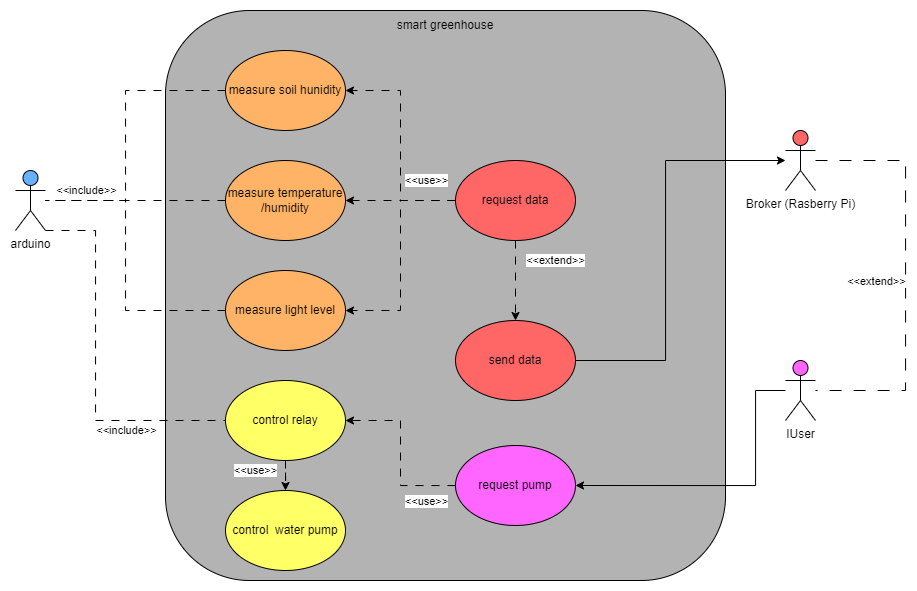

The diagram above was exported from draw.io. Its source (the exported page's mxGraphModel, read from the mxfile embedded in the PNG):
<mxGraphModel dx="1035" dy="616" grid="1" gridSize="10" guides="1" tooltips="1" connect="1" arrows="1" fold="1" page="1" pageScale="1" pageWidth="827" pageHeight="1169" math="0" shadow="0">
  <root>
    <mxCell id="WIyWlLk6GJQsqaUBKTNV-0" />
    <mxCell id="WIyWlLk6GJQsqaUBKTNV-1" parent="WIyWlLk6GJQsqaUBKTNV-0" />
    <mxCell id="zITKFPbueJpXh5SHb8U9-2" value="&lt;p style=&quot;line-height: 180%;&quot;&gt;&lt;br&gt;&lt;/p&gt;" style="rounded=1;whiteSpace=wrap;html=1;fillColor=#B3B3B3;" vertex="1" parent="WIyWlLk6GJQsqaUBKTNV-1">
      <mxGeometry x="500" y="70" width="560" height="570" as="geometry" />
    </mxCell>
    <mxCell id="zITKFPbueJpXh5SHb8U9-20" style="edgeStyle=orthogonalEdgeStyle;rounded=0;orthogonalLoop=1;jettySize=auto;html=1;dashed=1;dashPattern=8 8;endArrow=none;endFill=0;" edge="1" parent="WIyWlLk6GJQsqaUBKTNV-1" source="zITKFPbueJpXh5SHb8U9-4">
      <mxGeometry relative="1" as="geometry">
        <mxPoint x="379.9999999999999" y="260" as="targetPoint" />
        <Array as="points">
          <mxPoint x="460" y="150" />
          <mxPoint x="460" y="260" />
        </Array>
      </mxGeometry>
    </mxCell>
    <mxCell id="zITKFPbueJpXh5SHb8U9-4" value="measure soil hunidity" style="ellipse;whiteSpace=wrap;html=1;fillColor=#FFB366;" vertex="1" parent="WIyWlLk6GJQsqaUBKTNV-1">
      <mxGeometry x="560" y="110" width="120" height="80" as="geometry" />
    </mxCell>
    <mxCell id="zITKFPbueJpXh5SHb8U9-21" style="edgeStyle=orthogonalEdgeStyle;rounded=0;orthogonalLoop=1;jettySize=auto;html=1;entryX=0;entryY=0.5;entryDx=0;entryDy=0;endArrow=none;endFill=0;dashed=1;dashPattern=8 8;" edge="1" parent="WIyWlLk6GJQsqaUBKTNV-1" source="zITKFPbueJpXh5SHb8U9-5" target="zITKFPbueJpXh5SHb8U9-13">
      <mxGeometry relative="1" as="geometry">
        <Array as="points">
          <mxPoint x="430" y="290" />
          <mxPoint x="430" y="480" />
        </Array>
      </mxGeometry>
    </mxCell>
    <mxCell id="zITKFPbueJpXh5SHb8U9-44" value="&amp;lt;&amp;lt;include&amp;gt;&amp;gt;" style="edgeLabel;html=1;align=center;verticalAlign=middle;resizable=0;points=[];" vertex="1" connectable="0" parent="zITKFPbueJpXh5SHb8U9-21">
      <mxGeometry x="-0.0623" y="-2" relative="1" as="geometry">
        <mxPoint x="32" y="77" as="offset" />
      </mxGeometry>
    </mxCell>
    <mxCell id="zITKFPbueJpXh5SHb8U9-5" value="arduino" style="shape=umlActor;verticalLabelPosition=bottom;verticalAlign=top;html=1;outlineConnect=0;fillColor=#66B2FF;" vertex="1" parent="WIyWlLk6GJQsqaUBKTNV-1">
      <mxGeometry x="350" y="230" width="30" height="60" as="geometry" />
    </mxCell>
    <mxCell id="zITKFPbueJpXh5SHb8U9-19" value="&amp;lt;&amp;lt;include&amp;gt;&amp;gt;" style="edgeStyle=orthogonalEdgeStyle;rounded=0;orthogonalLoop=1;jettySize=auto;html=1;dashed=1;dashPattern=8 8;endArrow=none;endFill=0;" edge="1" parent="WIyWlLk6GJQsqaUBKTNV-1" source="zITKFPbueJpXh5SHb8U9-10">
      <mxGeometry x="0.5514" y="-10" relative="1" as="geometry">
        <mxPoint x="379.9999999999999" y="260" as="targetPoint" />
        <mxPoint as="offset" />
      </mxGeometry>
    </mxCell>
    <mxCell id="zITKFPbueJpXh5SHb8U9-10" value="measure temperature&lt;br&gt;/humidity" style="ellipse;whiteSpace=wrap;html=1;fillColor=#FFB366;" vertex="1" parent="WIyWlLk6GJQsqaUBKTNV-1">
      <mxGeometry x="560" y="220" width="120" height="80" as="geometry" />
    </mxCell>
    <mxCell id="zITKFPbueJpXh5SHb8U9-11" value="smart greenhouse" style="text;html=1;strokeColor=none;fillColor=none;align=center;verticalAlign=middle;whiteSpace=wrap;rounded=0;" vertex="1" parent="WIyWlLk6GJQsqaUBKTNV-1">
      <mxGeometry x="725" y="70" width="110" height="30" as="geometry" />
    </mxCell>
    <mxCell id="zITKFPbueJpXh5SHb8U9-17" style="edgeStyle=orthogonalEdgeStyle;rounded=0;orthogonalLoop=1;jettySize=auto;html=1;dashed=1;dashPattern=8 8;endArrow=none;endFill=0;" edge="1" parent="WIyWlLk6GJQsqaUBKTNV-1" source="zITKFPbueJpXh5SHb8U9-12" target="zITKFPbueJpXh5SHb8U9-5">
      <mxGeometry relative="1" as="geometry">
        <Array as="points">
          <mxPoint x="460" y="370" />
          <mxPoint x="460" y="260" />
        </Array>
      </mxGeometry>
    </mxCell>
    <mxCell id="zITKFPbueJpXh5SHb8U9-12" value="measure light level" style="ellipse;whiteSpace=wrap;html=1;fillColor=#FFB366;" vertex="1" parent="WIyWlLk6GJQsqaUBKTNV-1">
      <mxGeometry x="560" y="330" width="120" height="80" as="geometry" />
    </mxCell>
    <mxCell id="zITKFPbueJpXh5SHb8U9-15" value="&amp;lt;&amp;lt;use&amp;gt;&amp;gt;" style="edgeStyle=orthogonalEdgeStyle;rounded=0;orthogonalLoop=1;jettySize=auto;html=1;dashed=1;dashPattern=8 8;" edge="1" parent="WIyWlLk6GJQsqaUBKTNV-1" source="zITKFPbueJpXh5SHb8U9-13" target="zITKFPbueJpXh5SHb8U9-14">
      <mxGeometry x="-0.6035" y="-30" relative="1" as="geometry">
        <mxPoint y="1" as="offset" />
      </mxGeometry>
    </mxCell>
    <mxCell id="zITKFPbueJpXh5SHb8U9-13" value="control relay" style="ellipse;whiteSpace=wrap;html=1;fillColor=#FFFF66;" vertex="1" parent="WIyWlLk6GJQsqaUBKTNV-1">
      <mxGeometry x="560" y="440" width="120" height="80" as="geometry" />
    </mxCell>
    <mxCell id="zITKFPbueJpXh5SHb8U9-14" value="control&amp;nbsp; water pump" style="ellipse;whiteSpace=wrap;html=1;fillColor=#FFFF66;" vertex="1" parent="WIyWlLk6GJQsqaUBKTNV-1">
      <mxGeometry x="560" y="550" width="120" height="80" as="geometry" />
    </mxCell>
    <mxCell id="zITKFPbueJpXh5SHb8U9-33" style="edgeStyle=orthogonalEdgeStyle;rounded=0;orthogonalLoop=1;jettySize=auto;html=1;" edge="1" parent="WIyWlLk6GJQsqaUBKTNV-1" source="zITKFPbueJpXh5SHb8U9-26" target="zITKFPbueJpXh5SHb8U9-32">
      <mxGeometry relative="1" as="geometry">
        <Array as="points">
          <mxPoint x="1000" y="420" />
          <mxPoint x="1000" y="220" />
        </Array>
      </mxGeometry>
    </mxCell>
    <mxCell id="zITKFPbueJpXh5SHb8U9-26" value="send data" style="ellipse;whiteSpace=wrap;html=1;fillColor=#FF6666;" vertex="1" parent="WIyWlLk6GJQsqaUBKTNV-1">
      <mxGeometry x="790" y="380" width="120" height="80" as="geometry" />
    </mxCell>
    <mxCell id="zITKFPbueJpXh5SHb8U9-28" style="edgeStyle=orthogonalEdgeStyle;rounded=0;orthogonalLoop=1;jettySize=auto;html=1;dashed=1;dashPattern=8 8;" edge="1" parent="WIyWlLk6GJQsqaUBKTNV-1" source="zITKFPbueJpXh5SHb8U9-27" target="zITKFPbueJpXh5SHb8U9-10">
      <mxGeometry relative="1" as="geometry" />
    </mxCell>
    <mxCell id="zITKFPbueJpXh5SHb8U9-29" style="edgeStyle=orthogonalEdgeStyle;rounded=0;orthogonalLoop=1;jettySize=auto;html=1;entryX=1;entryY=0.5;entryDx=0;entryDy=0;dashed=1;dashPattern=8 8;" edge="1" parent="WIyWlLk6GJQsqaUBKTNV-1" source="zITKFPbueJpXh5SHb8U9-27" target="zITKFPbueJpXh5SHb8U9-4">
      <mxGeometry relative="1" as="geometry" />
    </mxCell>
    <mxCell id="zITKFPbueJpXh5SHb8U9-30" value="&amp;lt;&amp;lt;use&amp;gt;&amp;gt;" style="edgeStyle=orthogonalEdgeStyle;rounded=0;orthogonalLoop=1;jettySize=auto;html=1;entryX=1;entryY=0.5;entryDx=0;entryDy=0;dashed=1;dashPattern=8 8;" edge="1" parent="WIyWlLk6GJQsqaUBKTNV-1" source="zITKFPbueJpXh5SHb8U9-27" target="zITKFPbueJpXh5SHb8U9-12">
      <mxGeometry x="-0.7273" y="-20" relative="1" as="geometry">
        <mxPoint as="offset" />
      </mxGeometry>
    </mxCell>
    <mxCell id="zITKFPbueJpXh5SHb8U9-31" value="&amp;lt;&amp;lt;extend&amp;gt;&amp;gt;" style="edgeStyle=orthogonalEdgeStyle;rounded=0;orthogonalLoop=1;jettySize=auto;html=1;dashed=1;dashPattern=8 8;" edge="1" parent="WIyWlLk6GJQsqaUBKTNV-1" source="zITKFPbueJpXh5SHb8U9-27" target="zITKFPbueJpXh5SHb8U9-26">
      <mxGeometry x="-0.5" y="40" relative="1" as="geometry">
        <mxPoint as="offset" />
      </mxGeometry>
    </mxCell>
    <mxCell id="zITKFPbueJpXh5SHb8U9-27" value="request data" style="ellipse;whiteSpace=wrap;html=1;fillColor=#FF6666;" vertex="1" parent="WIyWlLk6GJQsqaUBKTNV-1">
      <mxGeometry x="790" y="220" width="120" height="80" as="geometry" />
    </mxCell>
    <mxCell id="zITKFPbueJpXh5SHb8U9-38" style="edgeStyle=orthogonalEdgeStyle;rounded=0;orthogonalLoop=1;jettySize=auto;html=1;dashed=1;dashPattern=12 12;endArrow=none;endFill=0;" edge="1" parent="WIyWlLk6GJQsqaUBKTNV-1" source="zITKFPbueJpXh5SHb8U9-32" target="zITKFPbueJpXh5SHb8U9-34">
      <mxGeometry relative="1" as="geometry">
        <Array as="points">
          <mxPoint x="1240" y="220" />
          <mxPoint x="1240" y="450" />
        </Array>
      </mxGeometry>
    </mxCell>
    <mxCell id="zITKFPbueJpXh5SHb8U9-45" value="&amp;lt;&amp;lt;extend&amp;gt;&amp;gt;" style="edgeLabel;html=1;align=center;verticalAlign=middle;resizable=0;points=[];" vertex="1" connectable="0" parent="zITKFPbueJpXh5SHb8U9-38">
      <mxGeometry x="0.0263" relative="1" as="geometry">
        <mxPoint x="-30" as="offset" />
      </mxGeometry>
    </mxCell>
    <mxCell id="zITKFPbueJpXh5SHb8U9-32" value="Broker (Rasberry Pi)" style="shape=umlActor;verticalLabelPosition=bottom;verticalAlign=top;html=1;outlineConnect=0;fillColor=#FF6666;" vertex="1" parent="WIyWlLk6GJQsqaUBKTNV-1">
      <mxGeometry x="1120" y="190" width="30" height="60" as="geometry" />
    </mxCell>
    <mxCell id="zITKFPbueJpXh5SHb8U9-39" style="edgeStyle=orthogonalEdgeStyle;rounded=0;orthogonalLoop=1;jettySize=auto;html=1;entryX=1;entryY=0.5;entryDx=0;entryDy=0;" edge="1" parent="WIyWlLk6GJQsqaUBKTNV-1" source="zITKFPbueJpXh5SHb8U9-34" target="zITKFPbueJpXh5SHb8U9-35">
      <mxGeometry relative="1" as="geometry">
        <Array as="points">
          <mxPoint x="1090" y="450" />
          <mxPoint x="1090" y="545" />
        </Array>
      </mxGeometry>
    </mxCell>
    <mxCell id="zITKFPbueJpXh5SHb8U9-34" value="IUser" style="shape=umlActor;verticalLabelPosition=bottom;verticalAlign=top;html=1;outlineConnect=0;fillColor=#FF66FF;" vertex="1" parent="WIyWlLk6GJQsqaUBKTNV-1">
      <mxGeometry x="1120" y="420" width="30" height="60" as="geometry" />
    </mxCell>
    <mxCell id="zITKFPbueJpXh5SHb8U9-41" style="edgeStyle=orthogonalEdgeStyle;rounded=0;orthogonalLoop=1;jettySize=auto;html=1;dashed=1;dashPattern=8 8;" edge="1" parent="WIyWlLk6GJQsqaUBKTNV-1" source="zITKFPbueJpXh5SHb8U9-35" target="zITKFPbueJpXh5SHb8U9-13">
      <mxGeometry relative="1" as="geometry" />
    </mxCell>
    <mxCell id="zITKFPbueJpXh5SHb8U9-42" value="&amp;lt;&amp;lt;use&amp;gt;&amp;gt;" style="edgeLabel;html=1;align=center;verticalAlign=middle;resizable=0;points=[];" vertex="1" connectable="0" parent="zITKFPbueJpXh5SHb8U9-41">
      <mxGeometry x="-0.1848" y="1" relative="1" as="geometry">
        <mxPoint x="26" y="32" as="offset" />
      </mxGeometry>
    </mxCell>
    <mxCell id="zITKFPbueJpXh5SHb8U9-35" value="request pump" style="ellipse;whiteSpace=wrap;html=1;fillColor=#FF66FF;" vertex="1" parent="WIyWlLk6GJQsqaUBKTNV-1">
      <mxGeometry x="790" y="505" width="120" height="80" as="geometry" />
    </mxCell>
  </root>
</mxGraphModel>